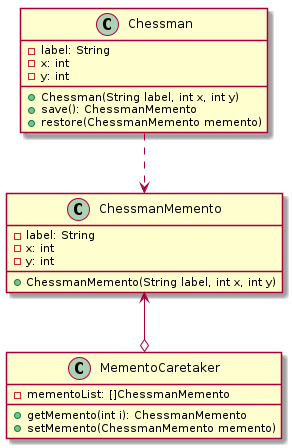

The diagram above was rendered by PlantUML. Its source (embedded in the PNG):
@startuml
class Chessman {
    - label: String
    - x: int
    - y: int
    + Chessman(String label, int x, int y)
    + save(): ChessmanMemento
    + restore(ChessmanMemento memento)
}
Chessman ..> ChessmanMemento
class ChessmanMemento {
    - label: String
    - x: int
    - y: int
    + ChessmanMemento(String label, int x, int y)
}

class MementoCaretaker {
    - mementoList: []ChessmanMemento
    + getMemento(int i): ChessmanMemento
    + setMemento(ChessmanMemento memento)
}
ChessmanMemento <--o MementoCaretaker

@enduml